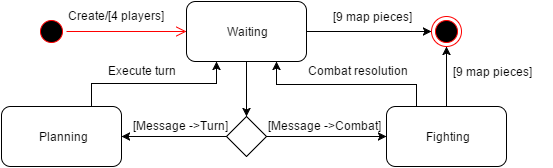

The diagram above was exported from draw.io. Its source (the exported page's mxGraphModel, read from the mxfile embedded in the PNG):
<mxGraphModel dx="1046" dy="554" grid="1" gridSize="10" guides="1" tooltips="1" connect="1" arrows="1" fold="1" page="1" pageScale="1" pageWidth="850" pageHeight="1100" background="#ffffff" math="0" shadow="0">
  <root>
    <mxCell id="0" />
    <mxCell id="1" parent="0" />
    <mxCell id="4aa106d9c49d7830-1" value="" style="ellipse;html=1;shape=startState;fillColor=#000000;strokeColor=#ff0000;" vertex="1" parent="1">
      <mxGeometry x="60" y="140" width="30" height="30" as="geometry" />
    </mxCell>
    <mxCell id="4aa106d9c49d7830-2" value="" style="edgeStyle=orthogonalEdgeStyle;html=1;verticalAlign=bottom;endArrow=open;endSize=8;strokeColor=#ff0000;" edge="1" source="4aa106d9c49d7830-1" parent="1">
      <mxGeometry relative="1" as="geometry">
        <mxPoint x="210" y="155" as="targetPoint" />
      </mxGeometry>
    </mxCell>
    <mxCell id="4aa106d9c49d7830-3" value="Create/[4 players]" style="text;html=1;resizable=0;points=[];autosize=1;align=left;verticalAlign=top;spacingTop=-4;" vertex="1" parent="1">
      <mxGeometry x="90" y="130" width="110" height="20" as="geometry" />
    </mxCell>
    <mxCell id="4aa106d9c49d7830-7" style="edgeStyle=elbowEdgeStyle;rounded=0;elbow=vertical;html=1;exitX=0.5;exitY=1;entryX=0.5;entryY=0;jettySize=auto;orthogonalLoop=1;" edge="1" parent="1" source="4aa106d9c49d7830-4" target="4aa106d9c49d7830-6">
      <mxGeometry relative="1" as="geometry" />
    </mxCell>
    <mxCell id="4aa106d9c49d7830-21" style="edgeStyle=elbowEdgeStyle;rounded=0;elbow=vertical;html=1;exitX=1;exitY=0.5;entryX=0;entryY=0.5;jettySize=auto;orthogonalLoop=1;" edge="1" parent="1" source="4aa106d9c49d7830-4" target="4aa106d9c49d7830-5">
      <mxGeometry relative="1" as="geometry" />
    </mxCell>
    <mxCell id="4aa106d9c49d7830-4" value="Waiting" style="rounded=1;whiteSpace=wrap;html=1;" vertex="1" parent="1">
      <mxGeometry x="210" y="125" width="120" height="60" as="geometry" />
    </mxCell>
    <mxCell id="4aa106d9c49d7830-5" value="" style="ellipse;html=1;shape=endState;fillColor=#000000;strokeColor=#ff0000;" vertex="1" parent="1">
      <mxGeometry x="455" y="140" width="30" height="30" as="geometry" />
    </mxCell>
    <mxCell id="4aa106d9c49d7830-10" style="edgeStyle=elbowEdgeStyle;rounded=0;elbow=vertical;html=1;exitX=1;exitY=0.5;entryX=0;entryY=0.5;jettySize=auto;orthogonalLoop=1;" edge="1" parent="1" source="4aa106d9c49d7830-6" target="4aa106d9c49d7830-9">
      <mxGeometry relative="1" as="geometry" />
    </mxCell>
    <mxCell id="4aa106d9c49d7830-15" style="edgeStyle=elbowEdgeStyle;rounded=0;elbow=vertical;html=1;exitX=0;exitY=0.5;entryX=1;entryY=0.5;jettySize=auto;orthogonalLoop=1;" edge="1" parent="1" source="4aa106d9c49d7830-6" target="4aa106d9c49d7830-8">
      <mxGeometry relative="1" as="geometry" />
    </mxCell>
    <mxCell id="4aa106d9c49d7830-6" value="" style="rhombus;whiteSpace=wrap;html=1;" vertex="1" parent="1">
      <mxGeometry x="250" y="240" width="40" height="40" as="geometry" />
    </mxCell>
    <mxCell id="4aa106d9c49d7830-17" style="edgeStyle=elbowEdgeStyle;rounded=0;elbow=vertical;html=1;exitX=0.75;exitY=0;entryX=0.25;entryY=1;jettySize=auto;orthogonalLoop=1;" edge="1" parent="1" source="4aa106d9c49d7830-8" target="4aa106d9c49d7830-4">
      <mxGeometry relative="1" as="geometry">
        <Array as="points">
          <mxPoint x="230" y="207" />
        </Array>
      </mxGeometry>
    </mxCell>
    <mxCell id="4aa106d9c49d7830-8" value="Planning" style="rounded=1;whiteSpace=wrap;html=1;" vertex="1" parent="1">
      <mxGeometry x="25" y="230" width="120" height="60" as="geometry" />
    </mxCell>
    <mxCell id="4aa106d9c49d7830-19" style="edgeStyle=elbowEdgeStyle;rounded=0;elbow=vertical;html=1;exitX=0.25;exitY=0;entryX=0.75;entryY=1;jettySize=auto;orthogonalLoop=1;" edge="1" parent="1" source="4aa106d9c49d7830-9" target="4aa106d9c49d7830-4">
      <mxGeometry relative="1" as="geometry" />
    </mxCell>
    <mxCell id="4aa106d9c49d7830-22" style="edgeStyle=elbowEdgeStyle;rounded=0;elbow=vertical;html=1;exitX=0.5;exitY=0;entryX=0.5;entryY=1;jettySize=auto;orthogonalLoop=1;" edge="1" parent="1" source="4aa106d9c49d7830-9" target="4aa106d9c49d7830-5">
      <mxGeometry relative="1" as="geometry" />
    </mxCell>
    <mxCell id="4aa106d9c49d7830-9" value="Fighting" style="rounded=1;whiteSpace=wrap;html=1;" vertex="1" parent="1">
      <mxGeometry x="410" y="230" width="120" height="60" as="geometry" />
    </mxCell>
    <mxCell id="4aa106d9c49d7830-12" value="[Message -&amp;gt;Combat]" style="text;html=1;resizable=0;points=[];autosize=1;align=left;verticalAlign=top;spacingTop=-4;" vertex="1" parent="1">
      <mxGeometry x="290" y="240" width="130" height="20" as="geometry" />
    </mxCell>
    <mxCell id="4aa106d9c49d7830-16" value="[Message -&amp;gt;Turn]" style="text;html=1;resizable=0;points=[];autosize=1;align=left;verticalAlign=top;spacingTop=-4;" vertex="1" parent="1">
      <mxGeometry x="155" y="240" width="110" height="20" as="geometry" />
    </mxCell>
    <mxCell id="4aa106d9c49d7830-18" value="Execute turn" style="text;html=1;resizable=0;points=[];autosize=1;align=left;verticalAlign=top;spacingTop=-4;" vertex="1" parent="1">
      <mxGeometry x="130" y="185" width="80" height="20" as="geometry" />
    </mxCell>
    <mxCell id="4aa106d9c49d7830-20" value="Combat resolution" style="text;html=1;resizable=0;points=[];autosize=1;align=left;verticalAlign=top;spacingTop=-4;" vertex="1" parent="1">
      <mxGeometry x="330" y="185" width="110" height="20" as="geometry" />
    </mxCell>
    <mxCell id="4aa106d9c49d7830-23" value="[9 map pieces]" style="text;html=1;strokeColor=none;fillColor=none;align=center;verticalAlign=middle;whiteSpace=wrap;" vertex="1" parent="1">
      <mxGeometry x="455" y="185" width="120" height="20" as="geometry" />
    </mxCell>
    <mxCell id="4aa106d9c49d7830-25" value="[9 map pieces]" style="text;html=1;strokeColor=none;fillColor=none;align=center;verticalAlign=middle;whiteSpace=wrap;" vertex="1" parent="1">
      <mxGeometry x="335" y="130" width="120" height="20" as="geometry" />
    </mxCell>
  </root>
</mxGraphModel>